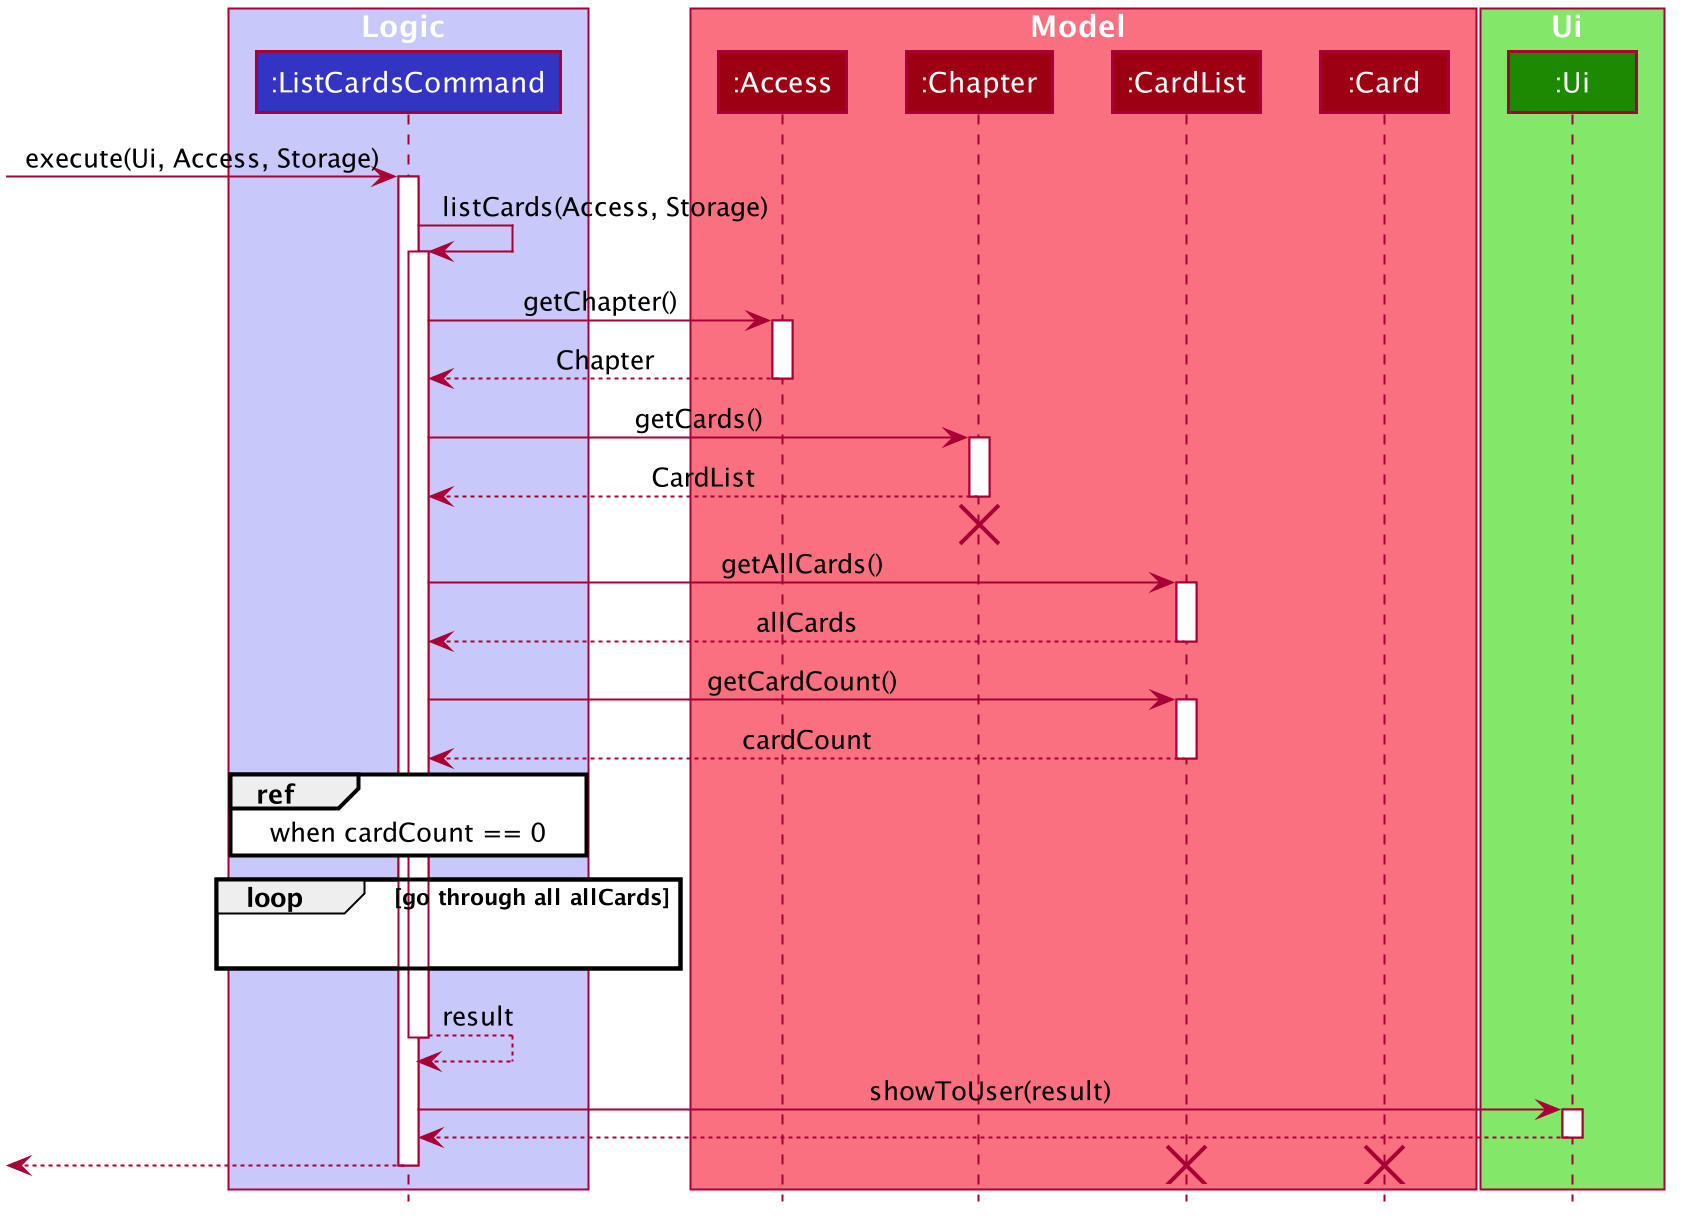

The diagram above was rendered by PlantUML. Its source (embedded in the PNG):
@startuml








skinparam BackgroundColor #FFFFFFF

skinparam Shadowing false

skinparam Class {
    FontColor #FFFFFF
    BorderThickness 1
    BorderColor #FFFFFF
    StereotypeFontColor #FFFFFF
    FontName Arial
}

skinparam Actor {
    BorderColor #000000
    Color #000000
    FontName Arial
}

skinparam Sequence {
    MessageAlign center
    BoxFontSize 15
    BoxPadding 0
    BoxFontColor #FFFFFF
    FontName Arial
}

skinparam Participant {
    FontColor #FFFFFFF
    Padding 20
}

skinparam MinClassWidth 50
skinparam ParticipantPadding 10
skinparam Shadowing false
skinparam DefaultTextAlignment center
skinparam packageStyle Rectangle
skinparam classAttributeIconSize 0
skinparam classAttributeFontColor white

hide footbox
hide members
hide circle

box Logic #C8C8FA
participant ":ListCardsCommand" as ListCardsCommand #3333C4
end box

box Model #F97181
participant ":Access" as Access #9D0012
participant ":Chapter" as Chapter #9D0012
participant ":CardList" as CardList #9D0012
participant ":Card" as Card #9D0012
end box

box Ui #83E769
participant ":Ui" as Ui #1D8900
end box

[-> ListCardsCommand : execute(Ui, Access, Storage)
activate ListCardsCommand

ListCardsCommand -> ListCardsCommand : listCards(Access, Storage)
activate ListCardsCommand

ListCardsCommand -> Access : getChapter()
activate Access

Access --> ListCardsCommand : Chapter
deactivate Access

ListCardsCommand -> Chapter : getCards()
activate Chapter

Chapter--> ListCardsCommand : CardList
deactivate Chapter
[<-[hidden]- ListCardsCommand
destroy Chapter

ListCardsCommand -> CardList : getAllCards()
activate CardList

CardList --> ListCardsCommand : allCards
deactivate CardList

ListCardsCommand -> CardList : getCardCount()
activate CardList

CardList --> ListCardsCommand : cardCount
deactivate CardList

ref over ListCardsCommand
when cardCount == 0
end

loop go through all allCards
ListCardsCommand -[hidden]-> ListCardsCommand
end

activate ListCardsCommand
ListCardsCommand --> ListCardsCommand : result
deactivate ListCardsCommand

ListCardsCommand -> Ui : showToUser(result)
activate Ui

Ui --> ListCardsCommand
deactivate Ui

[<-- ListCardsCommand
deactivate ListCardsCommand

destroy CardList
destroy Card
@enduml